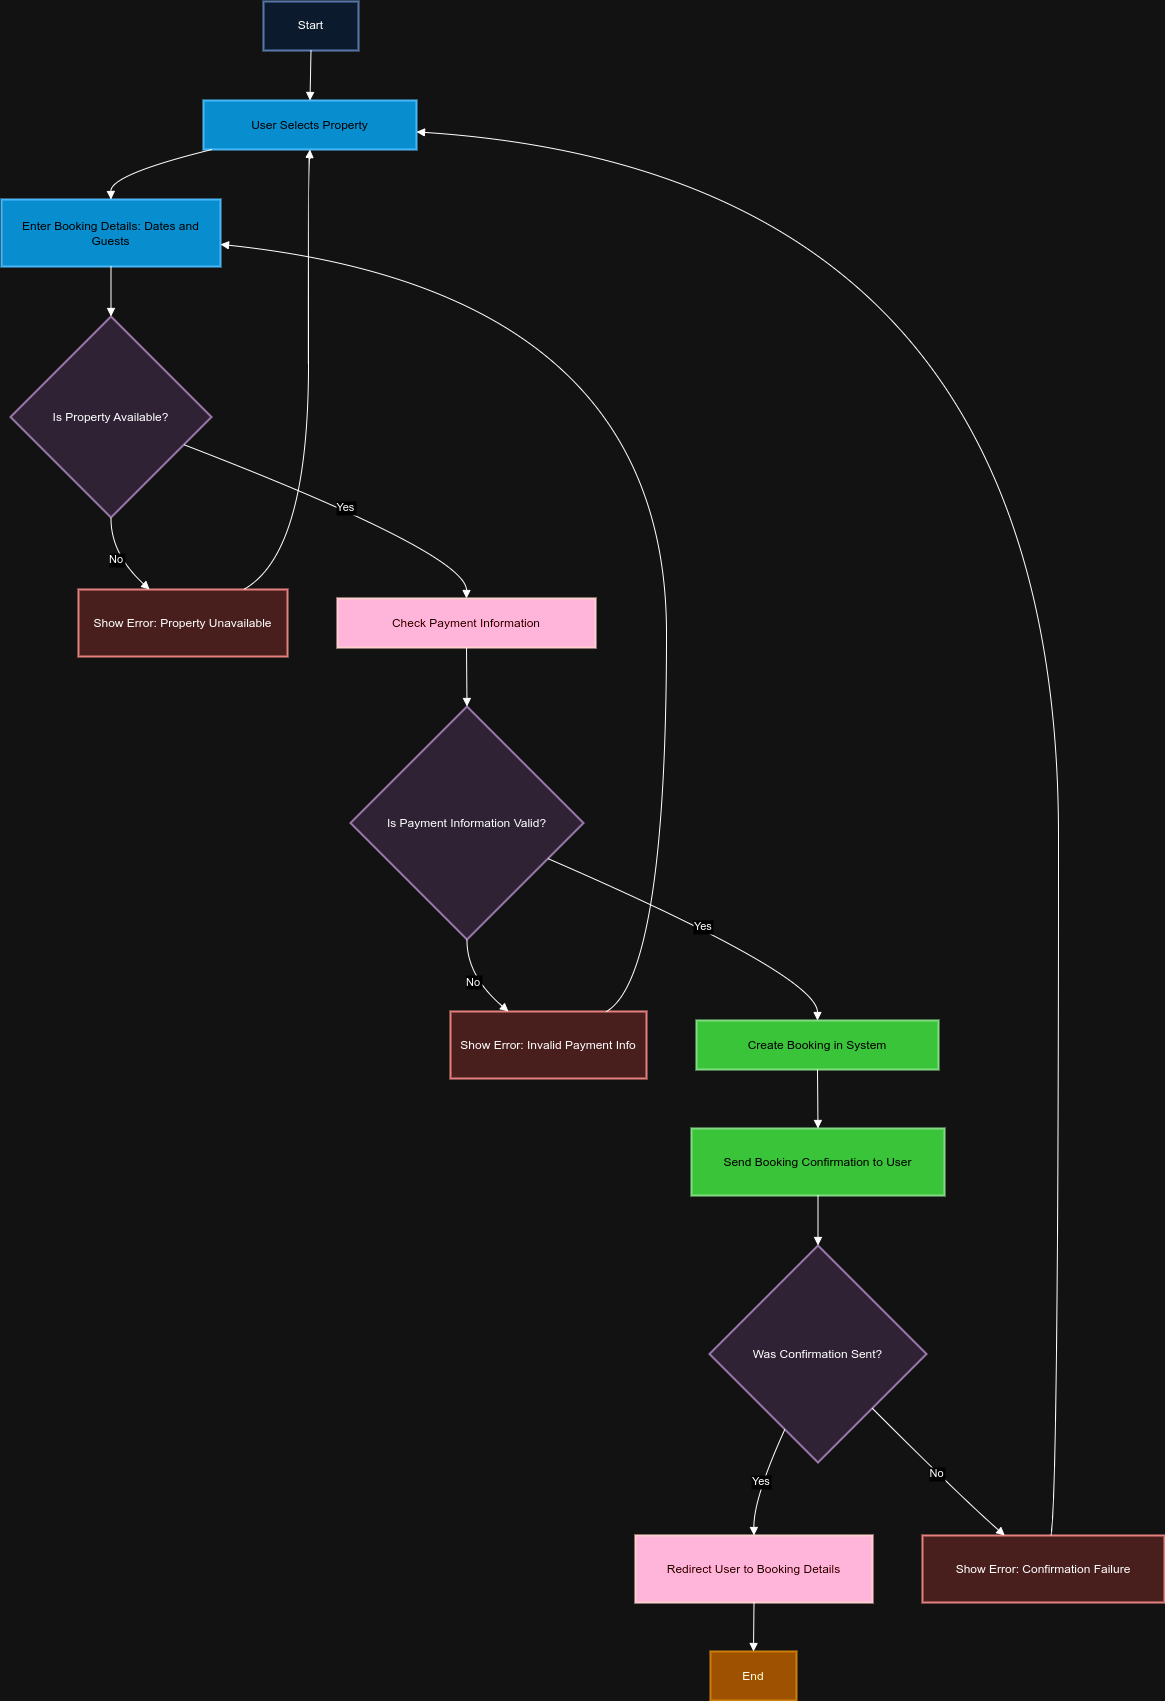

The diagram above was exported from draw.io. Its source (the exported page's mxGraphModel, read from the mxfile embedded in the PNG):
<mxGraphModel dx="926" dy="458" grid="1" gridSize="10" guides="1" tooltips="1" connect="1" arrows="1" fold="1" page="1" pageScale="1" pageWidth="850" pageHeight="1100" math="0" shadow="0">
  <root>
    <mxCell id="0" />
    <mxCell id="1" parent="0" />
    <mxCell id="k0tQKR69slspdjJknovR-1" value="Start" style="whiteSpace=wrap;strokeWidth=2;fillColor=#dae8fc;strokeColor=#6c8ebf;" vertex="1" parent="1">
      <mxGeometry x="282" y="20" width="95" height="49" as="geometry" />
    </mxCell>
    <mxCell id="k0tQKR69slspdjJknovR-2" value="User Selects Property" style="whiteSpace=wrap;strokeWidth=2;fillColor=#1ba1e2;fontColor=#ffffff;strokeColor=#006EAF;" vertex="1" parent="1">
      <mxGeometry x="222" y="119" width="213" height="49" as="geometry" />
    </mxCell>
    <mxCell id="k0tQKR69slspdjJknovR-3" value="Enter Booking Details: Dates and Guests" style="whiteSpace=wrap;strokeWidth=2;fillColor=#1ba1e2;fontColor=#ffffff;strokeColor=#006EAF;" vertex="1" parent="1">
      <mxGeometry x="20" y="218" width="219" height="67" as="geometry" />
    </mxCell>
    <mxCell id="k0tQKR69slspdjJknovR-4" value="Is Property Available?" style="rhombus;strokeWidth=2;whiteSpace=wrap;fillColor=#e1d5e7;strokeColor=#9673a6;" vertex="1" parent="1">
      <mxGeometry x="29" y="335" width="201" height="201" as="geometry" />
    </mxCell>
    <mxCell id="k0tQKR69slspdjJknovR-5" value="Show Error: Property Unavailable" style="whiteSpace=wrap;strokeWidth=2;fillColor=#f8cecc;strokeColor=#b85450;" vertex="1" parent="1">
      <mxGeometry x="97" y="608" width="209" height="67" as="geometry" />
    </mxCell>
    <mxCell id="k0tQKR69slspdjJknovR-6" value="Check Payment Information" style="whiteSpace=wrap;strokeWidth=2;fillColor=#a20025;fontColor=#ffffff;strokeColor=#6F0000;" vertex="1" parent="1">
      <mxGeometry x="356" y="617" width="258" height="49" as="geometry" />
    </mxCell>
    <mxCell id="k0tQKR69slspdjJknovR-7" value="Is Payment Information Valid?" style="rhombus;strokeWidth=2;whiteSpace=wrap;fillColor=#e1d5e7;strokeColor=#9673a6;" vertex="1" parent="1">
      <mxGeometry x="369" y="725" width="233" height="233" as="geometry" />
    </mxCell>
    <mxCell id="k0tQKR69slspdjJknovR-8" value="Show Error: Invalid Payment Info" style="whiteSpace=wrap;strokeWidth=2;fillColor=#f8cecc;strokeColor=#b85450;" vertex="1" parent="1">
      <mxGeometry x="469" y="1030" width="196" height="67" as="geometry" />
    </mxCell>
    <mxCell id="k0tQKR69slspdjJknovR-9" value="Create Booking in System" style="whiteSpace=wrap;strokeWidth=2;fillColor=#008a00;strokeColor=#005700;fontColor=#ffffff;" vertex="1" parent="1">
      <mxGeometry x="715" y="1039" width="242" height="49" as="geometry" />
    </mxCell>
    <mxCell id="k0tQKR69slspdjJknovR-10" value="Send Booking Confirmation to User" style="whiteSpace=wrap;strokeWidth=2;fillColor=#008a00;fontColor=#ffffff;strokeColor=#005700;" vertex="1" parent="1">
      <mxGeometry x="710" y="1147" width="253" height="67" as="geometry" />
    </mxCell>
    <mxCell id="k0tQKR69slspdjJknovR-11" value="Was Confirmation Sent?" style="rhombus;strokeWidth=2;whiteSpace=wrap;fillColor=#e1d5e7;strokeColor=#9673a6;" vertex="1" parent="1">
      <mxGeometry x="728" y="1264" width="217" height="217" as="geometry" />
    </mxCell>
    <mxCell id="k0tQKR69slspdjJknovR-12" value="Redirect User to Booking Details" style="whiteSpace=wrap;strokeWidth=2;fillColor=#a20025;fontColor=#ffffff;strokeColor=#6F0000;" vertex="1" parent="1">
      <mxGeometry x="654" y="1554" width="237" height="67" as="geometry" />
    </mxCell>
    <mxCell id="k0tQKR69slspdjJknovR-13" value="Show Error: Confirmation Failure" style="whiteSpace=wrap;strokeWidth=2;fillColor=#f8cecc;strokeColor=#b85450;" vertex="1" parent="1">
      <mxGeometry x="941" y="1554" width="242" height="67" as="geometry" />
    </mxCell>
    <mxCell id="k0tQKR69slspdjJknovR-14" value="End" style="whiteSpace=wrap;strokeWidth=2;fillColor=#f0a30a;fontColor=#000000;strokeColor=#BD7000;" vertex="1" parent="1">
      <mxGeometry x="729" y="1670" width="86" height="49" as="geometry" />
    </mxCell>
    <mxCell id="k0tQKR69slspdjJknovR-15" value="" style="curved=1;startArrow=none;endArrow=block;exitX=0.5;exitY=1;entryX=0.5;entryY=0;rounded=0;" edge="1" parent="1" source="k0tQKR69slspdjJknovR-1" target="k0tQKR69slspdjJknovR-2">
      <mxGeometry relative="1" as="geometry">
        <Array as="points" />
      </mxGeometry>
    </mxCell>
    <mxCell id="k0tQKR69slspdjJknovR-16" value="" style="curved=1;startArrow=none;endArrow=block;exitX=0.04;exitY=1;entryX=0.5;entryY=0;rounded=0;" edge="1" parent="1" source="k0tQKR69slspdjJknovR-2" target="k0tQKR69slspdjJknovR-3">
      <mxGeometry relative="1" as="geometry">
        <Array as="points">
          <mxPoint x="129" y="193" />
        </Array>
      </mxGeometry>
    </mxCell>
    <mxCell id="k0tQKR69slspdjJknovR-17" value="" style="curved=1;startArrow=none;endArrow=block;exitX=0.5;exitY=0.99;entryX=0.5;entryY=0;rounded=0;" edge="1" parent="1" source="k0tQKR69slspdjJknovR-3" target="k0tQKR69slspdjJknovR-4">
      <mxGeometry relative="1" as="geometry">
        <Array as="points" />
      </mxGeometry>
    </mxCell>
    <mxCell id="k0tQKR69slspdjJknovR-18" value="No" style="curved=1;startArrow=none;endArrow=block;exitX=0.5;exitY=1;entryX=0.34;entryY=0;rounded=0;" edge="1" parent="1" source="k0tQKR69slspdjJknovR-4" target="k0tQKR69slspdjJknovR-5">
      <mxGeometry relative="1" as="geometry">
        <Array as="points">
          <mxPoint x="129" y="572" />
        </Array>
      </mxGeometry>
    </mxCell>
    <mxCell id="k0tQKR69slspdjJknovR-19" value="Yes" style="curved=1;startArrow=none;endArrow=block;exitX=1;exitY=0.69;entryX=0.5;entryY=0;rounded=0;" edge="1" parent="1" source="k0tQKR69slspdjJknovR-4" target="k0tQKR69slspdjJknovR-6">
      <mxGeometry relative="1" as="geometry">
        <Array as="points">
          <mxPoint x="485" y="572" />
        </Array>
      </mxGeometry>
    </mxCell>
    <mxCell id="k0tQKR69slspdjJknovR-20" value="" style="curved=1;startArrow=none;endArrow=block;exitX=0.5;exitY=1;entryX=0.5;entryY=0;rounded=0;" edge="1" parent="1" source="k0tQKR69slspdjJknovR-6" target="k0tQKR69slspdjJknovR-7">
      <mxGeometry relative="1" as="geometry">
        <Array as="points" />
      </mxGeometry>
    </mxCell>
    <mxCell id="k0tQKR69slspdjJknovR-21" value="No" style="curved=1;startArrow=none;endArrow=block;exitX=0.5;exitY=1;entryX=0.3;entryY=0.01;rounded=0;" edge="1" parent="1" source="k0tQKR69slspdjJknovR-7" target="k0tQKR69slspdjJknovR-8">
      <mxGeometry relative="1" as="geometry">
        <Array as="points">
          <mxPoint x="485" y="994" />
        </Array>
      </mxGeometry>
    </mxCell>
    <mxCell id="k0tQKR69slspdjJknovR-22" value="Yes" style="curved=1;startArrow=none;endArrow=block;exitX=1;exitY=0.72;entryX=0.5;entryY=0;rounded=0;" edge="1" parent="1" source="k0tQKR69slspdjJknovR-7" target="k0tQKR69slspdjJknovR-9">
      <mxGeometry relative="1" as="geometry">
        <Array as="points">
          <mxPoint x="836" y="994" />
        </Array>
      </mxGeometry>
    </mxCell>
    <mxCell id="k0tQKR69slspdjJknovR-23" value="" style="curved=1;startArrow=none;endArrow=block;exitX=0.5;exitY=1;entryX=0.5;entryY=0;rounded=0;" edge="1" parent="1" source="k0tQKR69slspdjJknovR-9" target="k0tQKR69slspdjJknovR-10">
      <mxGeometry relative="1" as="geometry">
        <Array as="points" />
      </mxGeometry>
    </mxCell>
    <mxCell id="k0tQKR69slspdjJknovR-24" value="" style="curved=1;startArrow=none;endArrow=block;exitX=0.5;exitY=0.99;entryX=0.5;entryY=0;rounded=0;" edge="1" parent="1" source="k0tQKR69slspdjJknovR-10" target="k0tQKR69slspdjJknovR-11">
      <mxGeometry relative="1" as="geometry">
        <Array as="points" />
      </mxGeometry>
    </mxCell>
    <mxCell id="k0tQKR69slspdjJknovR-25" value="Yes" style="curved=1;startArrow=none;endArrow=block;exitX=0.28;exitY=1;entryX=0.5;entryY=0;rounded=0;" edge="1" parent="1" source="k0tQKR69slspdjJknovR-11" target="k0tQKR69slspdjJknovR-12">
      <mxGeometry relative="1" as="geometry">
        <Array as="points">
          <mxPoint x="772" y="1517" />
        </Array>
      </mxGeometry>
    </mxCell>
    <mxCell id="k0tQKR69slspdjJknovR-26" value="No" style="curved=1;startArrow=none;endArrow=block;exitX=1;exitY=1;entryX=0.34;entryY=0;rounded=0;" edge="1" parent="1" source="k0tQKR69slspdjJknovR-11" target="k0tQKR69slspdjJknovR-13">
      <mxGeometry relative="1" as="geometry">
        <Array as="points">
          <mxPoint x="981" y="1517" />
        </Array>
      </mxGeometry>
    </mxCell>
    <mxCell id="k0tQKR69slspdjJknovR-27" value="" style="curved=1;startArrow=none;endArrow=block;exitX=0.5;exitY=0.99;entryX=0.5;entryY=0.01;rounded=0;" edge="1" parent="1" source="k0tQKR69slspdjJknovR-12" target="k0tQKR69slspdjJknovR-14">
      <mxGeometry relative="1" as="geometry">
        <Array as="points" />
      </mxGeometry>
    </mxCell>
    <mxCell id="k0tQKR69slspdjJknovR-28" value="" style="curved=1;startArrow=none;endArrow=block;exitX=0.79;exitY=0;entryX=0.5;entryY=1;rounded=0;" edge="1" parent="1" source="k0tQKR69slspdjJknovR-5" target="k0tQKR69slspdjJknovR-2">
      <mxGeometry relative="1" as="geometry">
        <Array as="points">
          <mxPoint x="327" y="572" />
          <mxPoint x="327" y="193" />
        </Array>
      </mxGeometry>
    </mxCell>
    <mxCell id="k0tQKR69slspdjJknovR-29" value="" style="curved=1;startArrow=none;endArrow=block;exitX=0.79;exitY=0.01;entryX=1;entryY=0.67;rounded=0;" edge="1" parent="1" source="k0tQKR69slspdjJknovR-8" target="k0tQKR69slspdjJknovR-3">
      <mxGeometry relative="1" as="geometry">
        <Array as="points">
          <mxPoint x="685" y="994" />
          <mxPoint x="685" y="310" />
        </Array>
      </mxGeometry>
    </mxCell>
    <mxCell id="k0tQKR69slspdjJknovR-30" value="" style="curved=1;startArrow=none;endArrow=block;exitX=0.53;exitY=0;entryX=1;entryY=0.64;rounded=0;" edge="1" parent="1" source="k0tQKR69slspdjJknovR-13" target="k0tQKR69slspdjJknovR-2">
      <mxGeometry relative="1" as="geometry">
        <Array as="points">
          <mxPoint x="1077" y="1517" />
          <mxPoint x="1077" y="193" />
        </Array>
      </mxGeometry>
    </mxCell>
  </root>
</mxGraphModel>